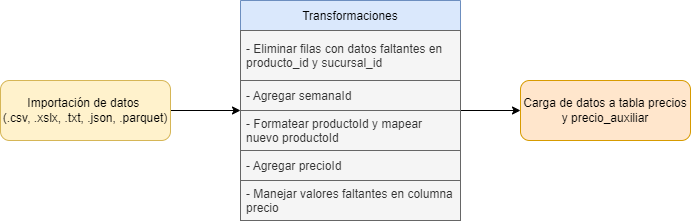

The diagram above was exported from draw.io. Its source (the exported page's mxGraphModel, read from the mxfile embedded in the PNG):
<mxGraphModel dx="997" dy="619" grid="1" gridSize="10" guides="1" tooltips="1" connect="1" arrows="1" fold="1" page="1" pageScale="1" pageWidth="850" pageHeight="1100" math="0" shadow="0">
  <root>
    <mxCell id="0" />
    <mxCell id="1" parent="0" />
    <mxCell id="QAfsQWcSwPmEGSQjj3rz-19" style="edgeStyle=orthogonalEdgeStyle;rounded=0;orthogonalLoop=1;jettySize=auto;html=1;entryX=0;entryY=0.5;entryDx=0;entryDy=0;" edge="1" parent="1" source="QAfsQWcSwPmEGSQjj3rz-5" target="QAfsQWcSwPmEGSQjj3rz-15">
      <mxGeometry relative="1" as="geometry" />
    </mxCell>
    <mxCell id="QAfsQWcSwPmEGSQjj3rz-5" value="Transformaciones" style="swimlane;fontStyle=0;childLayout=stackLayout;horizontal=1;startSize=30;horizontalStack=0;resizeParent=1;resizeParentMax=0;resizeLast=0;collapsible=1;marginBottom=0;fillColor=#dae8fc;strokeColor=#6c8ebf;" vertex="1" parent="1">
      <mxGeometry x="360" y="160" width="220" height="220" as="geometry">
        <mxRectangle x="370" y="200" width="140" height="30" as="alternateBounds" />
      </mxGeometry>
    </mxCell>
    <mxCell id="QAfsQWcSwPmEGSQjj3rz-6" value="- Eliminar filas con datos faltantes en &#10;producto_id y sucursal_id" style="text;strokeColor=#666666;fillColor=#f5f5f5;align=left;verticalAlign=middle;spacingLeft=4;spacingRight=4;overflow=hidden;points=[[0,0.5],[1,0.5]];portConstraint=eastwest;rotatable=0;fontColor=#333333;" vertex="1" parent="QAfsQWcSwPmEGSQjj3rz-5">
      <mxGeometry y="30" width="220" height="50" as="geometry" />
    </mxCell>
    <mxCell id="QAfsQWcSwPmEGSQjj3rz-7" value="- Agregar semanaId" style="text;strokeColor=#666666;fillColor=#f5f5f5;align=left;verticalAlign=middle;spacingLeft=4;spacingRight=4;overflow=hidden;points=[[0,0.5],[1,0.5]];portConstraint=eastwest;rotatable=0;fontColor=#333333;" vertex="1" parent="QAfsQWcSwPmEGSQjj3rz-5">
      <mxGeometry y="80" width="220" height="30" as="geometry" />
    </mxCell>
    <mxCell id="QAfsQWcSwPmEGSQjj3rz-8" value="- Formatear productoId y mapear &#10;nuevo productoId" style="text;strokeColor=#666666;fillColor=#f5f5f5;align=left;verticalAlign=middle;spacingLeft=4;spacingRight=4;overflow=hidden;points=[[0,0.5],[1,0.5]];portConstraint=eastwest;rotatable=0;fontColor=#333333;" vertex="1" parent="QAfsQWcSwPmEGSQjj3rz-5">
      <mxGeometry y="110" width="220" height="40" as="geometry" />
    </mxCell>
    <mxCell id="QAfsQWcSwPmEGSQjj3rz-10" value="- Agregar precioId" style="text;strokeColor=#666666;fillColor=#f5f5f5;align=left;verticalAlign=middle;spacingLeft=4;spacingRight=4;overflow=hidden;points=[[0,0.5],[1,0.5]];portConstraint=eastwest;rotatable=0;fontColor=#333333;" vertex="1" parent="QAfsQWcSwPmEGSQjj3rz-5">
      <mxGeometry y="150" width="220" height="30" as="geometry" />
    </mxCell>
    <mxCell id="QAfsQWcSwPmEGSQjj3rz-14" value="- Manejar valores faltantes en columna &#10;precio" style="text;strokeColor=#666666;fillColor=#f5f5f5;align=left;verticalAlign=middle;spacingLeft=4;spacingRight=4;overflow=hidden;points=[[0,0.5],[1,0.5]];portConstraint=eastwest;rotatable=0;fontColor=#333333;" vertex="1" parent="QAfsQWcSwPmEGSQjj3rz-5">
      <mxGeometry y="180" width="220" height="40" as="geometry" />
    </mxCell>
    <mxCell id="QAfsQWcSwPmEGSQjj3rz-16" value="" style="edgeStyle=orthogonalEdgeStyle;rounded=0;orthogonalLoop=1;jettySize=auto;html=1;" edge="1" parent="1" source="QAfsQWcSwPmEGSQjj3rz-9">
      <mxGeometry relative="1" as="geometry">
        <mxPoint x="360" y="270" as="targetPoint" />
      </mxGeometry>
    </mxCell>
    <mxCell id="QAfsQWcSwPmEGSQjj3rz-9" value="Importación de datos &lt;br&gt;(.csv, .xslx, .txt, .json, .parquet)" style="rounded=1;whiteSpace=wrap;html=1;fillColor=#fff2cc;strokeColor=#d6b656;" vertex="1" parent="1">
      <mxGeometry x="120" y="240" width="170" height="60" as="geometry" />
    </mxCell>
    <mxCell id="QAfsQWcSwPmEGSQjj3rz-15" value="Carga de datos a tabla precios y precio_auxiliar" style="rounded=1;whiteSpace=wrap;html=1;fillColor=#ffe6cc;strokeColor=#d79b00;" vertex="1" parent="1">
      <mxGeometry x="640" y="240" width="170" height="60" as="geometry" />
    </mxCell>
  </root>
</mxGraphModel>